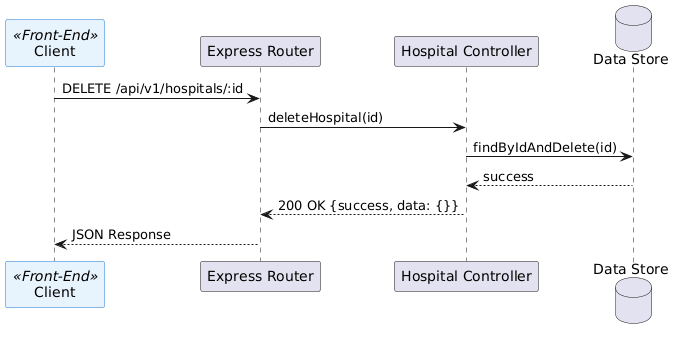

The diagram above was rendered by PlantUML. Its source (embedded in the PNG):
@startuml
skinparam participant<<Front-End>> {
  BackgroundColor #E8F4FD
  BorderColor #1976D2
}
participant "Client" as Client <<Front-End>>
participant "Express Router" as Router
participant "Hospital Controller" as Controller
database "Data Store" as DB

Client -> Router: DELETE /api/v1/hospitals/:id
Router -> Controller: deleteHospital(id)
Controller -> DB: findByIdAndDelete(id)
DB --> Controller: success
Controller --> Router: 200 OK {success, data: {}}
Router --> Client: JSON Response
@enduml